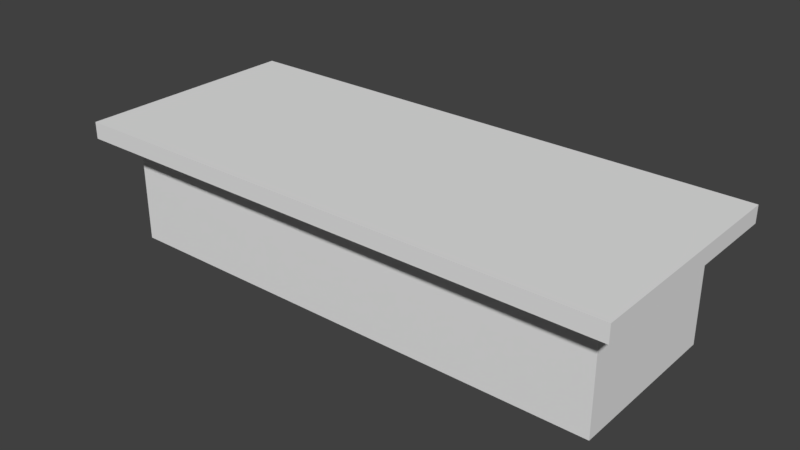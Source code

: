 # Source: desk.blend  (saved by Blender 2.78.0; exported with 4.5.12 LTS)
import bpy
from mathutils import Matrix  # noqa: F401  (used for matrix-valued properties, if any)

bpy.ops.wm.read_factory_settings(use_empty=True)
scene = bpy.context.scene
scene.name = 'Scene'

# ---- collections
col_collection_1 = bpy.data.collections.new('Collection 1'); scene.collection.children.link(col_collection_1)

# ---- world
world_world = bpy.data.worlds.new('World'); scene.world = world_world
world_world.color = (0.05088, 0.05088, 0.05088)
world_world.use_sun_shadow = False
world_world.sun_shadow_jitter_overblur = 0.0
world_world.cycles.sampling_method = 'MANUAL'

# ---- meshes
me_cube_001 = bpy.data.meshes.new('Cube.001')
me_cube_001.from_pydata([(-3.0, -1.0, 0.0), (-3.0, -1.0, 1.311), (-3.0, 1.0, 0.0), (-3.0, 1.0, 1.311), (3.0, -1.0, 0.0), (3.0, -1.0, 1.311), (3.0, 1.0, 0.0), (3.0, 1.0, 1.311), (-3.288, -1.372, 1.311), (-3.288, 1.372, 1.311), (3.288, 1.372, 1.311), (3.288, -1.372, 1.311), (-3.288, -1.372, 1.512), (-3.288, 1.372, 1.512), (3.288, 1.372, 1.512), (3.288, -1.372, 1.512)], [], [(0, 1, 3, 2), (2, 3, 7, 6), (6, 7, 5, 4), (4, 5, 1, 0), (2, 6, 4, 0), (7, 3, 9, 10), (9, 8, 12, 13), (5, 7, 10, 11), (3, 1, 8, 9), (1, 5, 11, 8), (14, 13, 12, 15), (8, 11, 15, 12), (10, 9, 13, 14), (11, 10, 14, 15)])
_uv = me_cube_001.uv_layers.new(name='UVMap')
_uv.uv.foreach_set('vector', [0.0, 0.0, 1.0, 0.0, 0.9958, 0.475, -0.004167, 0.475, 0.0, 0.0, 1.0, 0.0, 1.0, 1.0, 0.0, 1.0, 0.0, 0.0, 1.0, 0.0, 1.0, 0.5, 0.0, 0.5, 0.0, 0.0, 1.0, 0.0, 1.0, 1.0, 0.0, 1.0, 0.0, 0.0, 1.0, 0.0, 1.0, 1.0, 0.0, 1.0, 1.0, 1.0, 1.0, 0.0, 1.0, 0.0, 1.0, 1.0, 0.9958, 0.475, 1.0, 0.0, 1.0, 0.0, 0.9958, 0.475, 1.0, 0.5, 1.0, 0.0, 1.0, 0.0, 1.0, 0.5, 0.9958, 0.475, 1.0, 0.0, 1.0, 0.0, 0.9958, 0.475, 1.0, 1.0, 1.0, 0.0, 1.0, 0.0, 1.0, 1.0, 0.0, 0.0, 1.0, 0.0, 1.0, 0.5, 0.0, 0.5, 1.0, 1.0, 1.0, 0.0, 1.0, 0.0, 1.0, 1.0, 1.0, 1.0, 1.0, 0.0, 1.0, 0.0, 1.0, 1.0, 1.0, 0.5, 1.0, 0.0, 1.0, 0.0, 1.0, 0.5])
me_cube_001.use_remesh_preserve_volume = False
me_cube_001.use_remesh_preserve_attributes = False
me_cube_001.use_mirror_vertex_groups = False
me_cube_001.update()

# ---- objects
ob_cube = bpy.data.objects.new('Cube', me_cube_001)

# ---- transforms, parenting, visibility, modifiers, constraints
ob_cube.location = (0.0, 0.0, 0.0)
ob_cube.lineart.crease_threshold = 0.0

# ---- collection membership
col_collection_1.objects.link(ob_cube)

# ---- scene / render settings (as saved in the file)
scene.frame_start = 1; scene.frame_end = 250; scene.frame_set(1)
scene.render.engine = 'BLENDER_EEVEE_NEXT'
scene.render.resolution_percentage = 50
scene.render.dither_intensity = 0.0
scene.cycles.use_denoising = False
scene.cycles.samples = 128
scene.cycles.sampling_pattern = 'TABULATED_SOBOL'
scene.cycles.light_sampling_threshold = 0.0
scene.cycles.use_adaptive_sampling = False
scene.cycles.use_light_tree = False
scene.cycles.blur_glossy = 0.0
scene.cycles.sample_clamp_indirect = 0.0
scene.view_settings.view_transform = 'Standard'
bpy.context.view_layer.update()

# ---- added for rendering (the .blend has no active camera and no usable light): camera, sun
cam_auto = bpy.data.cameras.new('AutoCamera')
cam_auto.lens = 50.0
cam_auto.sensor_width = 36.0
cam_auto.clip_end = 1000.0
ob_auto_camera = bpy.data.objects.new('AutoCamera', cam_auto)
scene.collection.objects.link(ob_auto_camera)
ob_auto_camera.location = (6.74014, -8.08817, 6.14826)
ob_auto_camera.rotation_euler = (1.09748, -7.21219e-08, 0.694738)
scene.camera = ob_auto_camera
light_auto_sun = bpy.data.lights.new('AutoSun', 'SUN')
light_auto_sun.energy = 3.0
light_auto_sun.angle = 0.0523599
ob_auto_sun = bpy.data.objects.new('AutoSun', light_auto_sun)
scene.collection.objects.link(ob_auto_sun)
ob_auto_sun.rotation_euler = (0.872665, 0.174533, 0.523599)
bpy.context.view_layer.update()
